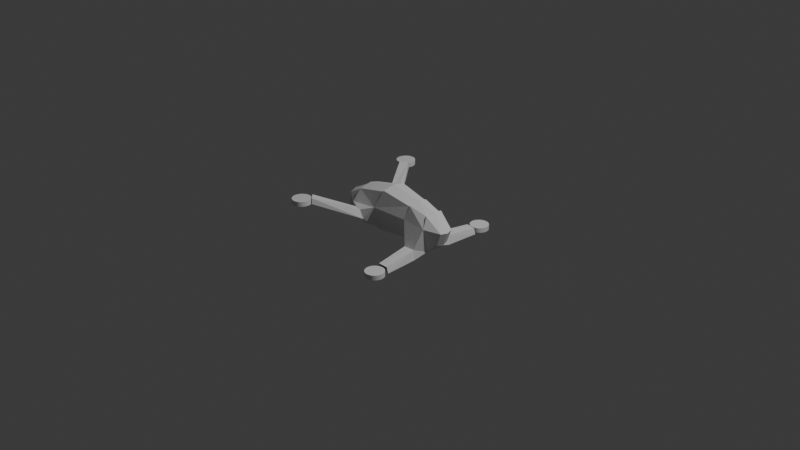 # Source: drone_02.blend  (saved by Blender 5.0.118; exported with 4.5.12 LTS)
import bpy
from mathutils import Matrix  # noqa: F401  (used for matrix-valued properties, if any)

bpy.ops.wm.read_factory_settings(use_empty=True)
scene = bpy.context.scene
scene.name = 'Scene'

# ---- collections
col_collection = bpy.data.collections.new('Collection'); scene.collection.children.link(col_collection)

# ---- world
world_world = bpy.data.worlds.new('World'); scene.world = world_world
world_world.use_nodes = True; world_world.node_tree.nodes.clear()
_N = world_world.node_tree.nodes; _L = world_world.node_tree.links
n0 = _N.new('ShaderNodeOutputWorld'); n0.name = 'World Output'; n0.location = (200, 100)
n1 = _N.new('ShaderNodeBackground'); n1.name = 'Background'; n1.location = (-200, 100)
n1.inputs[0].default_value = (0.05088, 0.05088, 0.05088, 1.0)
_L.new(n1.outputs[0], n0.inputs[0])
n0.is_active_output = True
world_world.color = (0.05088, 0.05088, 0.05088)
world_world.sun_shadow_jitter_overblur = 0.0

# ---- cameras
cam_camera = bpy.data.cameras.new('Camera')
cam_camera.clip_end = 100.0
cam_camera.ortho_scale = 7.314

# ---- lights
light_light = bpy.data.lights.new('Light', 'POINT')
light_light.energy = 1000.0
light_light.shadow_soft_size = 0.1

# ---- meshes
me_drone_02 = bpy.data.meshes.new('drone_02')
me_drone_02.from_pydata([(0.5317, 0.7489, -0.1517), (0.5317, 0.7489, -0.2034), (-0.6845, 0.07451, -0.0453), (0.526, 0.7677, -0.1517), (0.526, 0.7677, -0.2034), (0.5167, 0.785, -0.1517), (-0.661, 3.429e-05, 0.1342), (0.5317, 0.7099, -0.1517), (-0.6305, 0.09442, 0.1209), (0.5167, 0.785, -0.2034), (-0.6397, 0.5988, 0.186), (0.5317, 0.7099, -0.2034), (-0.6349, 0.6027, 0.2496), (-0.485, 0.09674, -0.1191), (-0.4484, 0.1225, 0.2299), (0.5336, 0.7294, -0.1517), (-0.4875, 0.1909, 0.09358), (0.5336, 0.7294, -0.2034), (-0.2645, 0.253, -0.01175), (-0.4061, 0.2298, 0.07458), (-0.3134, 0.2523, 0.07645), (-0.1526, 0.09976, -0.1517), (-0.08134, 0.1338, 0.3263), (0.237, 0.1573, 0.1258), (0.2872, 0.2428, -0.2042), (0.3314, 0.2399, -0.1045), (0.3649, 0.6153, -0.2101), (0.5147, 0.1054, -0.1449), (0.2698, 0.1106, 0.2725), (0.5066, 5.721e-05, 0.2515), (0.371, 0.6153, -0.1386), (0.4464, 0.2305, -0.1049), (0.4689, 0.2408, -0.2074), (0.506, 0.1569, 0.1116), (0.4717, 0.6091, -0.1441), (0.4891, 0.6462, -0.2034), (0.6105, 0.07044, -0.05142), (0.5043, 0.6586, -0.1517), (0.5043, 0.6586, -0.2034), (0.6813, 5.151e-05, 0.08309), (0.6642, 0.07499, 0.09038), (0.4891, 0.8127, -0.2034), (0.5043, 0.8002, -0.2034), (0.4718, 0.8219, -0.1517), (0.4718, 0.8219, -0.2034), (0.453, 0.8276, -0.1517), (0.4891, 0.8127, -0.1517), (0.5043, 0.8002, -0.1517), (-0.5657, 0.6663, 0.25), (-0.5613, 0.6697, 0.1876), (0.453, 0.8276, -0.2034), (0.4335, 0.8295, -0.1517), (-0.4352, 0.2267, -0.0139), (-0.166, 0.1897, 0.1321), (0.2382, 0.1035, -0.09333), (0.2589, 0.0005671, -0.1326), (0.4904, 0.101, 0.231), (-0.1299, 0.0002803, -0.1799), (0.5167, 0.6738, -0.1517), (0.4916, 0.6076, -0.2069), (0.4891, 0.6462, -0.1517), (0.5167, 0.6738, -0.2034), (0.526, 0.6911, -0.1517), (0.526, 0.6911, -0.2034), (0.4335, 0.8295, -0.2034), (0.2857, 6.29e-05, 0.3114), (-0.4685, -6.519e-06, -0.2009), (0.6191, 8.196e-07, -0.07783), (-0.7207, 1.49e-08, -0.05023), (-0.4276, 1.863e-07, 0.2707), (-0.06461, 6.093e-06, 0.3646), (0.4718, 0.6369, -0.2034), (0.4718, 0.6369, -0.1517), (0.453, 0.6312, -0.2034), (0.453, 0.6312, -0.1517), (0.4335, 0.6293, -0.2034), (0.4335, 0.6293, -0.1517), (0.414, 0.6312, -0.2034), (0.414, 0.6312, -0.1517), (0.3952, 0.6369, -0.2034), (0.3952, 0.6369, -0.1517), (0.3779, 0.6462, -0.2034), (0.3779, 0.6462, -0.1517), (0.3627, 0.6586, -0.2034), (0.3627, 0.6586, -0.1517), (0.3503, 0.6738, -0.2034), (0.3503, 0.6738, -0.1517), (0.341, 0.6911, -0.2034), (0.341, 0.6911, -0.1517), (0.3353, 0.7099, -0.2034), (0.3353, 0.7099, -0.1517), (0.3334, 0.7294, -0.2034), (0.3334, 0.7294, -0.1517), (0.3353, 0.7489, -0.2034), (0.3353, 0.7489, -0.1517), (0.341, 0.7677, -0.2034), (0.341, 0.7677, -0.1517), (0.3503, 0.785, -0.2034), (0.3503, 0.785, -0.1517), (0.3627, 0.8002, -0.2034), (0.3627, 0.8002, -0.1517), (0.3779, 0.8127, -0.2034), (0.3779, 0.8127, -0.1517), (0.3952, 0.8219, -0.2034), (0.3952, 0.8219, -0.1517), (0.414, 0.8276, -0.2034), (0.414, 0.8276, -0.1517), (-0.5622, 0.7402, 0.2388), (-0.5622, 0.7402, 0.1871), (-0.5679, 0.759, 0.2388), (-0.5679, 0.759, 0.1871), (-0.5771, 0.7763, 0.2388), (-0.5622, 0.7011, 0.2388), (-0.5771, 0.7763, 0.1871), (-0.5622, 0.7011, 0.1871), (-0.5603, 0.7207, 0.2388), (-0.5603, 0.7207, 0.1871), (-0.6047, 0.6374, 0.1871), (-0.5896, 0.6499, 0.2388), (-0.5896, 0.6499, 0.1871), (-0.6047, 0.8039, 0.1871), (-0.5896, 0.7914, 0.1871), (-0.6221, 0.8131, 0.2388), (-0.6221, 0.8131, 0.1871), (-0.6408, 0.8188, 0.2388), (-0.6047, 0.8039, 0.2388), (-0.5896, 0.7914, 0.2388), (-0.6408, 0.8188, 0.1871), (-0.6604, 0.8208, 0.2388), (-0.5771, 0.665, 0.2388), (-0.6047, 0.6374, 0.2388), (-0.5771, 0.665, 0.1871), (-0.5679, 0.6823, 0.2388), (-0.5679, 0.6823, 0.1871), (-0.6604, 0.8208, 0.1871), (-0.6221, 0.6282, 0.1871), (-0.6221, 0.6282, 0.2388), (-0.6408, 0.6225, 0.1871), (-0.6408, 0.6225, 0.2388), (-0.6604, 0.6206, 0.1871), (-0.6604, 0.6206, 0.2388), (-0.6799, 0.6225, 0.1871), (-0.6799, 0.6225, 0.2388), (-0.6987, 0.6282, 0.1871), (-0.6987, 0.6282, 0.2388), (-0.716, 0.6374, 0.1871), (-0.716, 0.6374, 0.2388), (-0.7311, 0.6499, 0.1871), (-0.7311, 0.6499, 0.2388), (-0.7436, 0.665, 0.1871), (-0.7436, 0.665, 0.2388), (-0.7528, 0.6823, 0.1871), (-0.7528, 0.6823, 0.2388), (-0.7585, 0.7011, 0.1871), (-0.7585, 0.7011, 0.2388), (-0.7605, 0.7207, 0.1871), (-0.7605, 0.7207, 0.2388), (-0.7585, 0.7402, 0.1871), (-0.7585, 0.7402, 0.2388), (-0.7528, 0.759, 0.1871), (-0.7528, 0.759, 0.2388), (-0.7436, 0.7763, 0.1871), (-0.7436, 0.7763, 0.2388), (-0.7311, 0.7914, 0.1871), (-0.7311, 0.7914, 0.2388), (-0.716, 0.8039, 0.1871), (-0.716, 0.8039, 0.2388), (-0.6987, 0.8131, 0.1871), (-0.6987, 0.8131, 0.2388), (-0.6799, 0.8188, 0.1871), (-0.6799, 0.8188, 0.2388), (0.2584, 0.1076, 0.2645), (-0.4599, 0.1085, 0.2192), (-0.0998, 0.1297, 0.3106), (-0.08168, 3.166e-06, 0.3502), (-0.4438, 1.728e-05, 0.2523), (0.2678, 3.45e-05, 0.297), (-0.6247, 0.08446, 0.1058), (0.4739, 0.08616, 0.2222), (0.4883, 6.004e-05, 0.2413), (-0.6581, 1.717e-05, 0.1161), (-0.674, 0.07116, -0.04581), (-0.6997, 4.098e-07, -0.05465), (-0.4767, 0.04837, -0.2)], [], [(4, 3, 0, 1), (38, 37, 60, 35), (174, 70, 22, 173), (177, 8, 16), (61, 58, 37, 38), (16, 181, 2), (173, 22, 53), (177, 2, 68, 180), (48, 20, 18, 49), (13, 181, 16), (52, 13, 16, 19), (19, 12, 10, 52), (14, 173, 53, 16), (23, 54, 21, 53), (25, 23, 33, 31), (25, 24, 54, 23), (31, 34, 30, 25), (30, 26, 24, 25), (178, 28, 65, 179), (9, 5, 3, 4), (171, 176, 65, 28), (42, 47, 5, 9), (41, 46, 47, 42), (13, 21, 57, 183), (44, 43, 46, 41), (63, 62, 58, 61), (11, 7, 62, 63), (17, 15, 7, 11), (49, 18, 52, 10), (19, 20, 48, 12), (13, 52, 18, 21), (53, 21, 18, 20), (21, 54, 55, 57), (27, 67, 55, 54), (59, 32, 24, 26), (31, 33, 27, 32), (24, 32, 27, 54), (31, 32, 59, 34), (40, 36, 27, 33), (71, 72, 74, 73), (20, 19, 16, 53), (40, 56, 29, 39), (36, 67, 27), (35, 60, 72, 71), (50, 45, 43, 44), (64, 51, 45, 50), (1, 0, 15, 17), (172, 175, 69, 14), (182, 68, 2, 181), (36, 40, 39, 67), (73, 74, 76, 75), (75, 76, 78, 77), (77, 78, 80, 79), (79, 80, 82, 81), (81, 82, 84, 83), (83, 84, 86, 85), (85, 86, 88, 87), (87, 88, 90, 89), (89, 90, 92, 91), (91, 92, 94, 93), (93, 94, 96, 95), (95, 96, 98, 97), (97, 98, 100, 99), (99, 100, 102, 101), (101, 102, 104, 103), (1, 17, 11, 63, 61, 38, 35, 71, 73, 75, 77, 79, 81, 83, 85, 87, 89, 91, 93, 95, 97, 99, 101, 103, 105, 64, 50, 44, 41, 42, 9, 4), (103, 104, 106, 105), (105, 106, 51, 64), (15, 0, 3, 5, 47, 46, 43, 45, 51, 106, 104, 102, 100, 98, 96, 94, 92, 90, 88, 86, 84, 82, 80, 78, 76, 74, 72, 60, 37, 58, 62, 7), (110, 109, 107, 108), (119, 118, 130, 117), (131, 129, 118, 119), (113, 111, 109, 110), (121, 126, 111, 113), (120, 125, 126, 121), (123, 122, 125, 120), (133, 132, 129, 131), (114, 112, 132, 133), (116, 115, 112, 114), (135, 136, 138, 137), (117, 130, 136, 135), (127, 124, 122, 123), (134, 128, 124, 127), (108, 107, 115, 116), (137, 138, 140, 139), (139, 140, 142, 141), (141, 142, 144, 143), (143, 144, 146, 145), (145, 146, 148, 147), (147, 148, 150, 149), (149, 150, 152, 151), (151, 152, 154, 153), (153, 154, 156, 155), (155, 156, 158, 157), (157, 158, 160, 159), (159, 160, 162, 161), (161, 162, 164, 163), (163, 164, 166, 165), (165, 166, 168, 167), (108, 116, 114, 133, 131, 119, 117, 135, 137, 139, 141, 143, 145, 147, 149, 151, 153, 155, 157, 159, 161, 163, 165, 167, 169, 134, 127, 123, 120, 121, 113, 110), (167, 168, 170, 169), (169, 170, 128, 134), (115, 107, 109, 111, 126, 125, 122, 124, 128, 170, 168, 166, 164, 162, 160, 158, 156, 154, 152, 150, 148, 146, 144, 142, 140, 138, 136, 130, 118, 129, 132, 112), (8, 6, 175, 172), (22, 70, 176, 171), (69, 174, 173, 14), (56, 178, 179, 29), (8, 177, 180, 6), (56, 40, 33), (178, 56, 33), (33, 23, 28, 178), (28, 23, 171), (171, 23, 53, 22), (172, 14, 16), (172, 16, 8), (16, 2, 177), (183, 57, 66), (182, 183, 66), (13, 181, 182, 183)])
_uv = me_drone_02.uv_layers.new(name='UVMap')
_uv.uv.foreach_set('vector', [1.0, 0.5, 1.0, 1.0, 0.9688, 1.0, 0.9688, 0.5, 0.9688, 0.5, 0.9688, 1.0, 0.9375, 1.0, 0.9375, 0.5, 0.0, 0.0, 0.0, 0.0, 0.0, 0.0, 0.0, 0.0, 0.0, 0.0, 0.0, 0.0, 0.0, 0.0, 0.9375, 0.5, 0.9375, 1.0, 0.9062, 1.0, 0.9062, 0.5, 0.0, 0.0, 0.0, 0.0, 0.0, 0.0, 0.0, 0.0, 0.0, 0.0, 0.0, 0.0, 0.0, 0.0, 0.0, 0.0, 0.0, 0.0, 0.0, 0.0, 0.0, 0.0, 0.0, 0.0, 0.0, 0.0, 0.0, 0.0, 0.0, 0.0, 0.0, 0.0, 0.0, 0.0, 0.0, 0.0, 0.0, 0.0, 0.0, 0.0, 0.0, 0.0, 0.0, 0.0, 0.0, 0.0, 0.0, 0.0, 0.0, 0.0, 0.0, 0.0, 0.0, 0.0, 0.0, 0.0, 0.0, 0.0, 0.0, 0.0, 0.0, 0.0, 0.0, 0.0, 0.0, 0.0, 0.0, 0.0, 0.0, 0.0, 0.0, 0.0, 0.0, 0.0, 0.0, 0.0, 0.0, 0.0, 0.0, 0.0, 0.0, 0.0, 0.0, 0.0, 0.0, 0.0, 0.0, 0.0, 0.0, 0.0, 0.0, 0.0, 0.0, 0.0, 0.0, 0.0, 0.0, 0.0, 0.0, 0.0, 0.0, 0.0, 0.0, 0.0, 0.0, 0.0, 0.9062, 0.5, 0.9062, 1.0, 0.875, 1.0, 0.875, 0.5, 0.0, 0.0, 0.0, 0.0, 0.0, 0.0, 0.0, 0.0, 0.875, 0.5, 0.875, 1.0, 0.8438, 1.0, 0.8438, 0.5, 0.8438, 0.5, 0.8438, 1.0, 0.8125, 1.0, 0.8125, 0.5, 0.0, 0.0, 0.0, 0.0, 0.0, 0.0, 0.0, 0.0, 0.8125, 0.5, 0.8125, 1.0, 0.7812, 1.0, 0.7812, 0.5, 0.7812, 0.5, 0.7812, 1.0, 0.75, 1.0, 0.75, 0.5, 0.75, 0.5, 0.75, 1.0, 0.7188, 1.0, 0.7188, 0.5, 0.7188, 0.5, 0.7188, 1.0, 0.6875, 1.0, 0.6875, 0.5, 0.0, 0.0, 0.0, 0.0, 0.0, 0.0, 0.0, 0.0, 0.0, 0.0, 0.0, 0.0, 0.0, 0.0, 0.0, 0.0, 0.0, 0.0, 0.0, 0.0, 0.0, 0.0, 0.0, 0.0, 0.0, 0.0, 0.0, 0.0, 0.0, 0.0, 0.0, 0.0, 0.0, 0.0, 0.0, 0.0, 0.0, 0.0, 0.0, 0.0, 0.0, 0.0, 0.0, 0.0, 0.0, 0.0, 0.0, 0.0, 0.0, 0.0, 0.0, 0.0, 0.0, 0.0, 0.0, 0.0, 0.0, 0.0, 0.0, 0.0, 0.0, 0.0, 0.0, 0.0, 0.0, 0.0, 0.0, 0.0, 0.0, 0.0, 0.0, 0.0, 0.0, 0.0, 0.0, 0.0, 0.0, 0.0, 0.0, 0.0, 0.0, 0.0, 0.0, 0.0, 0.0, 0.0, 0.0, 0.0, 0.6875, 0.5, 0.6875, 1.0, 0.6562, 1.0, 0.6562, 0.5, 0.0, 0.0, 0.0, 0.0, 0.0, 0.0, 0.0, 0.0, 0.0, 0.0, 0.0, 0.0, 0.0, 0.0, 0.0, 0.0, 0.0, 0.0, 0.0, 0.0, 0.0, 0.0, 0.6562, 0.5, 0.6562, 1.0, 0.625, 1.0, 0.625, 0.5, 0.625, 0.5, 0.625, 1.0, 0.5938, 1.0, 0.5938, 0.5, 0.5938, 0.5, 0.5938, 1.0, 0.5625, 1.0, 0.5625, 0.5, 0.5625, 0.5, 0.5625, 1.0, 0.5312, 1.0, 0.5312, 0.5, 0.0, 0.0, 0.0, 0.0, 0.0, 0.0, 0.0, 0.0, 0.0, 0.0, 0.0, 0.0, 0.0, 0.0, 0.0, 0.0, 0.0, 0.0, 0.0, 0.0, 0.0, 0.0, 0.0, 0.0, 0.5312, 0.5, 0.5312, 1.0, 0.5, 1.0, 0.5, 0.5, 0.5, 0.5, 0.5, 1.0, 0.4688, 1.0, 0.4688, 0.5, 0.4688, 0.5, 0.4688, 1.0, 0.4375, 1.0, 0.4375, 0.5, 0.4375, 0.5, 0.4375, 1.0, 0.4062, 1.0, 0.4062, 0.5, 0.4062, 0.5, 0.4062, 1.0, 0.375, 1.0, 0.375, 0.5, 0.375, 0.5, 0.375, 1.0, 0.3438, 1.0, 0.3438, 0.5, 0.3438, 0.5, 0.3438, 1.0, 0.3125, 1.0, 0.3125, 0.5, 0.3125, 0.5, 0.3125, 1.0, 0.2812, 1.0, 0.2812, 0.5, 0.2812, 0.5, 0.2812, 1.0, 0.25, 1.0, 0.25, 0.5, 0.25, 0.5, 0.25, 1.0, 0.2188, 1.0, 0.2188, 0.5, 0.2188, 0.5, 0.2188, 1.0, 0.1875, 1.0, 0.1875, 0.5, 0.1875, 0.5, 0.1875, 1.0, 0.1562, 1.0, 0.1562, 0.5, 0.1562, 0.5, 0.1562, 1.0, 0.125, 1.0, 0.125, 0.5, 0.125, 0.5, 0.125, 1.0, 0.09375, 1.0, 0.09375, 0.5, 0.09375, 0.5, 0.09375, 1.0, 0.0625, 1.0, 0.0625, 0.5, 0.9854, 0.2968, 0.99, 0.25, 0.9854, 0.2032, 0.9717, 0.1582, 0.9496, 0.1167, 0.9197, 0.08029, 0.8833, 0.05045, 0.8418, 0.02827, 0.7968, 0.01461, 0.75, 0.01, 0.7032, 0.01461, 0.6582, 0.02827, 0.6167, 0.05045, 0.5803, 0.08029, 0.5504, 0.1167, 0.5283, 0.1582, 0.5146, 0.2032, 0.51, 0.25, 0.5146, 0.2968, 0.5283, 0.3418, 0.5504, 0.3833, 0.5803, 0.4197, 0.6167, 0.4496, 0.6582, 0.4717, 0.7032, 0.4854, 0.75, 0.49, 0.7968, 0.4854, 0.8418, 0.4717, 0.8833, 0.4496, 0.9197, 0.4197, 0.9496, 0.3833, 0.9717, 0.3418, 0.0625, 0.5, 0.0625, 1.0, 0.03125, 1.0, 0.03125, 0.5, 0.03125, 0.5, 0.03125, 1.0, 0.0, 1.0, 0.0, 0.5, 0.49, 0.25, 0.4854, 0.2968, 0.4717, 0.3418, 0.4496, 0.3833, 0.4197, 0.4197, 0.3833, 0.4496, 0.3418, 0.4717, 0.2968, 0.4854, 0.25, 0.49, 0.2032, 0.4854, 0.1582, 0.4717, 0.1167, 0.4496, 0.08029, 0.4197, 0.05045, 0.3833, 0.02827, 0.3418, 0.01461, 0.2968, 0.01, 0.25, 0.01461, 0.2032, 0.02827, 0.1582, 0.05045, 0.1167, 0.08029, 0.08029, 0.1167, 0.05045, 0.1582, 0.02827, 0.2032, 0.01461, 0.25, 0.01, 0.2968, 0.01461, 0.3418, 0.02827, 0.3833, 0.05045, 0.4197, 0.08029, 0.4496, 0.1167, 0.4717, 0.1582, 0.4854, 0.2032, 1.0, 0.5, 1.0, 1.0, 0.9688, 1.0, 0.9688, 0.5, 0.9688, 0.5, 0.9688, 1.0, 0.9375, 1.0, 0.9375, 0.5, 0.9375, 0.5, 0.9375, 1.0, 0.9062, 1.0, 0.9062, 0.5, 0.9062, 0.5, 0.9062, 1.0, 0.875, 1.0, 0.875, 0.5, 0.875, 0.5, 0.875, 1.0, 0.8438, 1.0, 0.8438, 0.5, 0.8438, 0.5, 0.8438, 1.0, 0.8125, 1.0, 0.8125, 0.5, 0.8125, 0.5, 0.8125, 1.0, 0.7812, 1.0, 0.7812, 0.5, 0.7812, 0.5, 0.7812, 1.0, 0.75, 1.0, 0.75, 0.5, 0.75, 0.5, 0.75, 1.0, 0.7188, 1.0, 0.7188, 0.5, 0.7188, 0.5, 0.7188, 1.0, 0.6875, 1.0, 0.6875, 0.5, 0.6875, 0.5, 0.6875, 1.0, 0.6562, 1.0, 0.6562, 0.5, 0.6562, 0.5, 0.6562, 1.0, 0.625, 1.0, 0.625, 0.5, 0.625, 0.5, 0.625, 1.0, 0.5938, 1.0, 0.5938, 0.5, 0.5938, 0.5, 0.5938, 1.0, 0.5625, 1.0, 0.5625, 0.5, 0.5625, 0.5, 0.5625, 1.0, 0.5312, 1.0, 0.5312, 0.5, 0.5312, 0.5, 0.5312, 1.0, 0.5, 1.0, 0.5, 0.5, 0.5, 0.5, 0.5, 1.0, 0.4688, 1.0, 0.4688, 0.5, 0.4688, 0.5, 0.4688, 1.0, 0.4375, 1.0, 0.4375, 0.5, 0.4375, 0.5, 0.4375, 1.0, 0.4062, 1.0, 0.4062, 0.5, 0.4062, 0.5, 0.4062, 1.0, 0.375, 1.0, 0.375, 0.5, 0.375, 0.5, 0.375, 1.0, 0.3438, 1.0, 0.3438, 0.5, 0.3438, 0.5, 0.3438, 1.0, 0.3125, 1.0, 0.3125, 0.5, 0.3125, 0.5, 0.3125, 1.0, 0.2812, 1.0, 0.2812, 0.5, 0.2812, 0.5, 0.2812, 1.0, 0.25, 1.0, 0.25, 0.5, 0.25, 0.5, 0.25, 1.0, 0.2188, 1.0, 0.2188, 0.5, 0.2188, 0.5, 0.2188, 1.0, 0.1875, 1.0, 0.1875, 0.5, 0.1875, 0.5, 0.1875, 1.0, 0.1562, 1.0, 0.1562, 0.5, 0.1562, 0.5, 0.1562, 1.0, 0.125, 1.0, 0.125, 0.5, 0.125, 0.5, 0.125, 1.0, 0.09375, 1.0, 0.09375, 0.5, 0.09375, 0.5, 0.09375, 1.0, 0.0625, 1.0, 0.0625, 0.5, 0.9854, 0.2968, 0.99, 0.25, 0.9854, 0.2032, 0.9717, 0.1582, 0.9496, 0.1167, 0.9197, 0.08029, 0.8833, 0.05045, 0.8418, 0.02827, 0.7968, 0.01461, 0.75, 0.01, 0.7032, 0.01461, 0.6582, 0.02827, 0.6167, 0.05045, 0.5803, 0.08029, 0.5504, 0.1167, 0.5283, 0.1582, 0.5146, 0.2032, 0.51, 0.25, 0.5146, 0.2968, 0.5283, 0.3418, 0.5504, 0.3833, 0.5803, 0.4197, 0.6167, 0.4496, 0.6582, 0.4717, 0.7032, 0.4854, 0.75, 0.49, 0.7968, 0.4854, 0.8418, 0.4717, 0.8833, 0.4496, 0.9197, 0.4197, 0.9496, 0.3833, 0.9717, 0.3418, 0.0625, 0.5, 0.0625, 1.0, 0.03125, 1.0, 0.03125, 0.5, 0.03125, 0.5, 0.03125, 1.0, 0.0, 1.0, 0.0, 0.5, 0.49, 0.25, 0.4854, 0.2968, 0.4717, 0.3418, 0.4496, 0.3833, 0.4197, 0.4197, 0.3833, 0.4496, 0.3418, 0.4717, 0.2968, 0.4854, 0.25, 0.49, 0.2032, 0.4854, 0.1582, 0.4717, 0.1167, 0.4496, 0.08029, 0.4197, 0.05045, 0.3833, 0.02827, 0.3418, 0.01461, 0.2968, 0.01, 0.25, 0.01461, 0.2032, 0.02827, 0.1582, 0.05045, 0.1167, 0.08029, 0.08029, 0.1167, 0.05045, 0.1582, 0.02827, 0.2032, 0.01461, 0.25, 0.01, 0.2968, 0.01461, 0.3418, 0.02827, 0.3833, 0.05045, 0.4197, 0.08029, 0.4496, 0.1167, 0.4717, 0.1582, 0.4854, 0.2032, 0.0, 0.0, 0.0, 0.0, 0.0, 0.0, 0.0, 0.0, 0.0, 0.0, 0.0, 0.0, 0.0, 0.0, 0.0, 0.0, 0.0, 0.0, 0.0, 0.0, 0.0, 0.0, 0.0, 0.0, 0.0, 0.0, 0.0, 0.0, 0.0, 0.0, 0.0, 0.0, 0.0, 0.0, 0.0, 0.0, 0.0, 0.0, 0.0, 0.0, 0.0, 0.0, 0.0, 0.0, 0.0, 0.0, 0.0, 0.0, 0.0, 0.0, 0.0, 0.0, 0.0, 0.0, 0.0, 0.0, 0.0, 0.0, 0.0, 0.0, 0.0, 0.0, 0.0, 0.0, 0.0, 0.0, 0.0, 0.0, 0.0, 0.0, 0.0, 0.0, 0.0, 0.0, 0.0, 0.0, 0.0, 0.0, 0.0, 0.0, 0.0, 0.0, 0.0, 0.0, 0.0, 0.0, 0.0, 0.0, 0.0, 0.0, 0.0, 0.0, 0.0, 0.0, 0.0, 0.0, 0.0, 0.0, 0.0, 0.0, 0.0, 0.0, 0.0, 0.0, 0.0, 0.0, 0.0, 0.0, 0.0, 0.0, 0.0, 0.0])
me_drone_02.update()

# ---- objects
ob_light = bpy.data.objects.new('Light', light_light)
ob_camera = bpy.data.objects.new('Camera', cam_camera)
ob_drone_02 = bpy.data.objects.new('drone_02', me_drone_02)

# ---- transforms, parenting, visibility, modifiers, constraints
ob_light.location = (4.076, 1.005, 5.904)
ob_light.rotation_euler = (0.6503, 0.05522, 1.866)
ob_light.lock_rotations_4d = False
ob_light.empty_display_type = 'ARROWS'
ob_light.color = (0.0, 0.0, 0.0, 0.0)
ob_light.lineart.crease_threshold = 0.0
ob_camera.location = (7.359, -6.926, 4.958)
ob_camera.rotation_euler = (1.109, 0.0, 0.8149)
ob_camera.lock_rotations_4d = False
ob_camera.empty_display_type = 'ARROWS'
ob_camera.color = (0.0, 0.0, 0.0, 0.0)
ob_camera.display_type = 'WIRE'
ob_camera.lineart.crease_threshold = 0.0
ob_drone_02.location = (3.725e-09, 0.0, 0.0)
_m = ob_drone_02.modifiers.new('Mirror', 'MIRROR')
_m.use_axis = (False, True, False)

# ---- collection membership
col_collection.objects.link(ob_light)
col_collection.objects.link(ob_camera)
col_collection.objects.link(ob_drone_02)

# ---- scene / render settings (as saved in the file)
scene.camera = ob_camera
scene.frame_start = 1; scene.frame_end = 250; scene.frame_set(7)
scene.render.engine = 'BLENDER_EEVEE_NEXT'
scene.render.bake_bias = 0.0
scene.render.bake_samples = 0
scene.cycles.sampling_pattern = 'TABULATED_SOBOL'
scene.eevee.use_volume_custom_range = False
bpy.context.view_layer.update()
